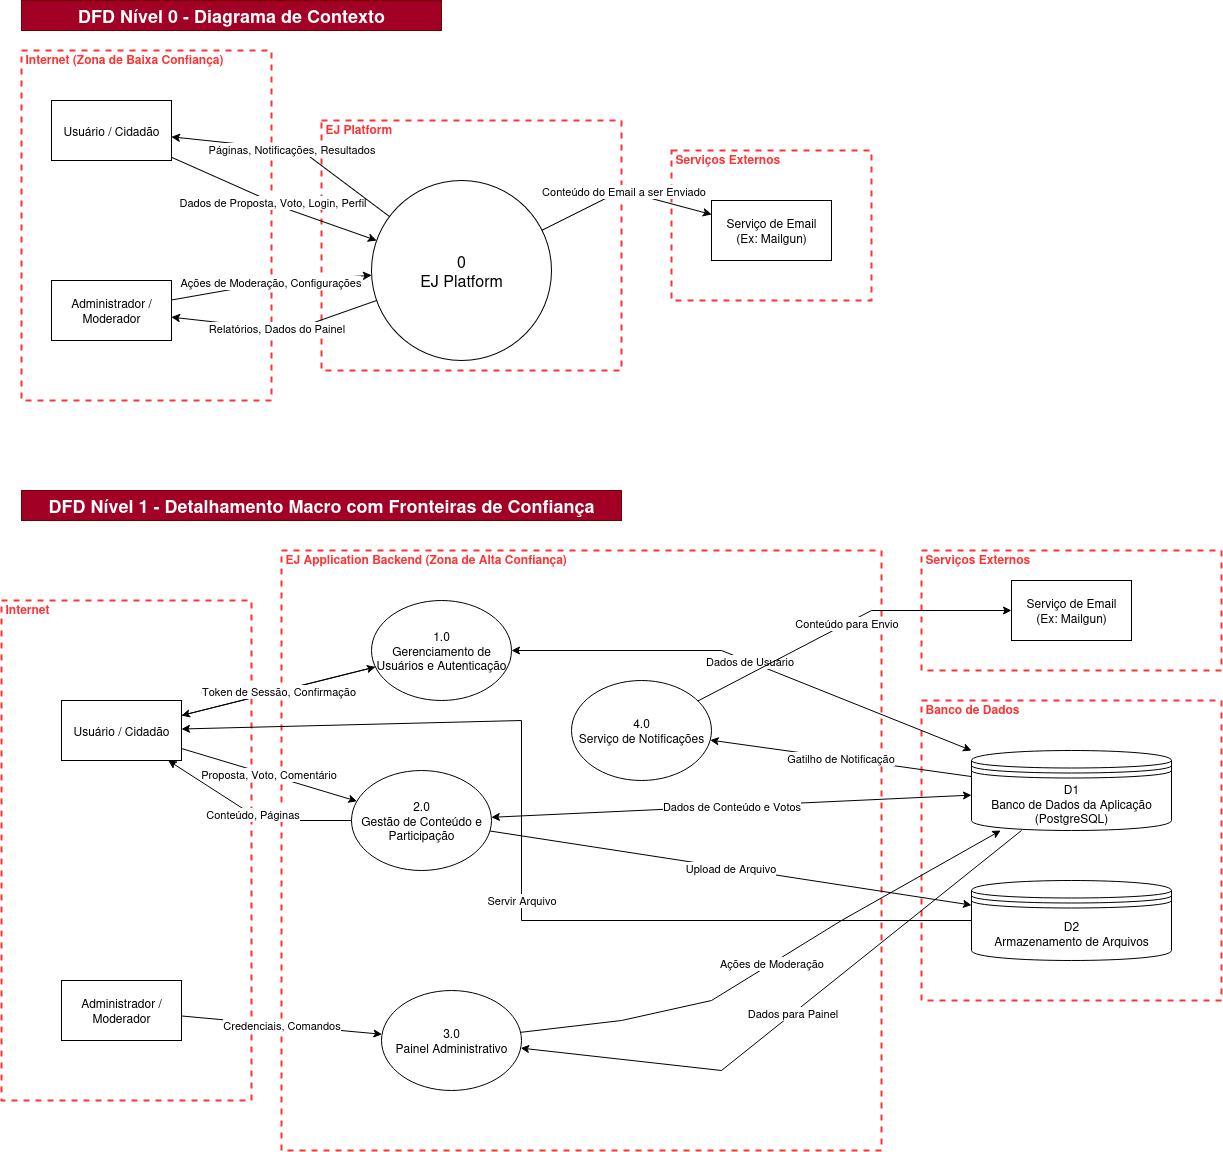

The diagram above was exported from draw.io. Its source (the exported page's mxGraphModel, read from the mxfile embedded in the PNG):
<mxGraphModel dx="1240" dy="665" grid="1" gridSize="10" guides="1" tooltips="1" connect="1" arrows="1" fold="1" page="1" pageScale="1" pageWidth="827" pageHeight="1169" math="0" shadow="0">
  <root>
    <mxCell id="0" />
    <mxCell id="1" parent="0" />
    <mxCell id="lIuo7a6CIQYZYaOVs5oT-1" value="&lt;b&gt;DFD Nível 0 - Diagrama de Contexto&lt;/b&gt;" style="text;html=1;align=center;verticalAlign=middle;whiteSpace=wrap;rounded=0;fontSize=18;fillColor=#a20025;fontColor=#ffffff;strokeColor=#6F0000;" vertex="1" parent="1">
      <mxGeometry x="370" y="600" width="420" height="30" as="geometry" />
    </mxCell>
    <mxCell id="lIuo7a6CIQYZYaOVs5oT-2" value="Internet (Zona de Baixa Confiança)" style="html=1;fontColor=#FF3333;fontStyle=1;align=left;verticalAlign=top;spacing=0;labelBorderColor=none;fillColor=none;dashed=1;strokeWidth=2;strokeColor=#FF3333;spacingLeft=4;spacingTop=-3;" vertex="1" parent="1">
      <mxGeometry x="370" y="650" width="250" height="350" as="geometry" />
    </mxCell>
    <mxCell id="lIuo7a6CIQYZYaOVs5oT-3" value="EJ Platform" style="html=1;fontColor=#FF3333;fontStyle=1;align=left;verticalAlign=top;spacing=0;labelBorderColor=none;fillColor=none;dashed=1;strokeWidth=2;strokeColor=#FF3333;spacingLeft=4;spacingTop=-3;" vertex="1" parent="1">
      <mxGeometry x="670" y="720" width="300" height="250" as="geometry" />
    </mxCell>
    <mxCell id="lIuo7a6CIQYZYaOVs5oT-4" value="Serviços Externos" style="html=1;fontColor=#FF3333;fontStyle=1;align=left;verticalAlign=top;spacing=0;labelBorderColor=none;fillColor=none;dashed=1;strokeWidth=2;strokeColor=#FF3333;spacingLeft=4;spacingTop=-3;" vertex="1" parent="1">
      <mxGeometry x="1020" y="750" width="200" height="150" as="geometry" />
    </mxCell>
    <mxCell id="lIuo7a6CIQYZYaOVs5oT-5" value="Usuário / Cidadão" style="rounded=0;whiteSpace=wrap;html=1;" vertex="1" parent="1">
      <mxGeometry x="400" y="700" width="120" height="60" as="geometry" />
    </mxCell>
    <mxCell id="lIuo7a6CIQYZYaOVs5oT-6" value="Administrador / Moderador" style="rounded=0;whiteSpace=wrap;html=1;" vertex="1" parent="1">
      <mxGeometry x="400" y="880" width="120" height="60" as="geometry" />
    </mxCell>
    <mxCell id="lIuo7a6CIQYZYaOVs5oT-7" value="0&lt;br&gt;EJ Platform" style="ellipse;whiteSpace=wrap;html=1;aspect=fixed;fontSize=16;" vertex="1" parent="1">
      <mxGeometry x="720" y="780" width="180" height="180" as="geometry" />
    </mxCell>
    <mxCell id="lIuo7a6CIQYZYaOVs5oT-8" value="Serviço de Email&lt;br&gt;(Ex: Mailgun)" style="rounded=0;whiteSpace=wrap;html=1;" vertex="1" parent="1">
      <mxGeometry x="1060" y="800" width="120" height="60" as="geometry" />
    </mxCell>
    <mxCell id="lIuo7a6CIQYZYaOVs5oT-9" value="Dados de Proposta, Voto, Login, Perfil" style="endArrow=classic;html=1;rounded=0;" edge="1" parent="1" source="lIuo7a6CIQYZYaOVs5oT-5" target="lIuo7a6CIQYZYaOVs5oT-7">
      <mxGeometry relative="1" as="geometry">
        <mxPoint x="570" y="800" as="sourcePoint" />
        <mxPoint x="720" y="800" as="targetPoint" />
        <Array as="points">
          <mxPoint x="640" y="810" />
        </Array>
      </mxGeometry>
    </mxCell>
    <mxCell id="lIuo7a6CIQYZYaOVs5oT-10" value="Páginas, Notificações, Resultados" style="endArrow=classic;html=1;rounded=0;" edge="1" parent="1" source="lIuo7a6CIQYZYaOVs5oT-7" target="lIuo7a6CIQYZYaOVs5oT-5">
      <mxGeometry relative="1" as="geometry">
        <mxPoint x="720" y="820" as="sourcePoint" />
        <mxPoint x="570" y="820" as="targetPoint" />
        <Array as="points">
          <mxPoint x="650" y="750" />
        </Array>
      </mxGeometry>
    </mxCell>
    <mxCell id="lIuo7a6CIQYZYaOVs5oT-11" value="Ações de Moderação, Configurações" style="endArrow=classic;html=1;rounded=0;" edge="1" parent="1" source="lIuo7a6CIQYZYaOVs5oT-6" target="lIuo7a6CIQYZYaOVs5oT-7">
      <mxGeometry relative="1" as="geometry">
        <mxPoint x="570" y="910" as="sourcePoint" />
        <mxPoint x="720" y="910" as="targetPoint" />
        <Array as="points">
          <mxPoint x="630" y="880" />
        </Array>
      </mxGeometry>
    </mxCell>
    <mxCell id="lIuo7a6CIQYZYaOVs5oT-12" value="Relatórios, Dados do Painel" style="endArrow=classic;html=1;rounded=0;" edge="1" parent="1" source="lIuo7a6CIQYZYaOVs5oT-7" target="lIuo7a6CIQYZYaOVs5oT-6">
      <mxGeometry relative="1" as="geometry">
        <mxPoint x="720" y="930" as="sourcePoint" />
        <mxPoint x="570" y="930" as="targetPoint" />
        <Array as="points">
          <mxPoint x="640" y="930" />
        </Array>
      </mxGeometry>
    </mxCell>
    <mxCell id="lIuo7a6CIQYZYaOVs5oT-13" value="Conteúdo do Email a ser Enviado" style="endArrow=classic;html=1;rounded=0;" edge="1" parent="1" source="lIuo7a6CIQYZYaOVs5oT-7" target="lIuo7a6CIQYZYaOVs5oT-8">
      <mxGeometry relative="1" as="geometry">
        <mxPoint x="900" y="800" as="sourcePoint" />
        <mxPoint x="1050" y="800" as="targetPoint" />
        <Array as="points">
          <mxPoint x="970" y="790" />
        </Array>
      </mxGeometry>
    </mxCell>
    <mxCell id="lIuo7a6CIQYZYaOVs5oT-14" value="&lt;b&gt;DFD Nível 1 - Detalhamento Macro com Fronteiras de Confiança&lt;/b&gt;" style="text;html=1;strokeColor=#6F0000;fillColor=#a20025;align=center;verticalAlign=middle;whiteSpace=wrap;rounded=0;fontSize=18;fontColor=#ffffff;" vertex="1" parent="1">
      <mxGeometry x="370" y="1090" width="600" height="30" as="geometry" />
    </mxCell>
    <mxCell id="lIuo7a6CIQYZYaOVs5oT-15" value="Internet" style="html=1;fontColor=#FF3333;fontStyle=1;align=left;verticalAlign=top;spacing=0;labelBorderColor=none;fillColor=none;dashed=1;strokeWidth=2;strokeColor=#FF3333;spacingLeft=4;spacingTop=-3;" vertex="1" parent="1">
      <mxGeometry x="350" y="1200" width="250" height="500" as="geometry" />
    </mxCell>
    <mxCell id="lIuo7a6CIQYZYaOVs5oT-16" value="EJ Application Backend (Zona de Alta Confiança)" style="html=1;fontColor=#FF3333;fontStyle=1;align=left;verticalAlign=top;spacing=0;labelBorderColor=none;fillColor=none;dashed=1;strokeWidth=2;strokeColor=#FF3333;spacingLeft=4;spacingTop=-3;" vertex="1" parent="1">
      <mxGeometry x="630" y="1150" width="600" height="600" as="geometry" />
    </mxCell>
    <mxCell id="lIuo7a6CIQYZYaOVs5oT-17" value="Banco de Dados" style="html=1;fontColor=#FF3333;fontStyle=1;align=left;verticalAlign=top;spacing=0;labelBorderColor=none;fillColor=none;dashed=1;strokeWidth=2;strokeColor=#FF3333;spacingLeft=4;spacingTop=-3;" vertex="1" parent="1">
      <mxGeometry x="1270" y="1300" width="300" height="300" as="geometry" />
    </mxCell>
    <mxCell id="lIuo7a6CIQYZYaOVs5oT-18" value="Serviços Externos" style="html=1;fontColor=#FF3333;fontStyle=1;align=left;verticalAlign=top;spacing=0;labelBorderColor=none;fillColor=none;dashed=1;strokeWidth=2;strokeColor=#FF3333;spacingLeft=4;spacingTop=-3;" vertex="1" parent="1">
      <mxGeometry x="1270" y="1150" width="300" height="120" as="geometry" />
    </mxCell>
    <mxCell id="lIuo7a6CIQYZYaOVs5oT-19" value="Usuário / Cidadão" style="rounded=0;whiteSpace=wrap;html=1;" vertex="1" parent="1">
      <mxGeometry x="410" y="1300" width="120" height="60" as="geometry" />
    </mxCell>
    <mxCell id="lIuo7a6CIQYZYaOVs5oT-20" value="Administrador / Moderador" style="rounded=0;whiteSpace=wrap;html=1;" vertex="1" parent="1">
      <mxGeometry x="410" y="1580" width="120" height="60" as="geometry" />
    </mxCell>
    <mxCell id="lIuo7a6CIQYZYaOVs5oT-21" value="Serviço de Email&lt;br&gt;(Ex: Mailgun)" style="rounded=0;whiteSpace=wrap;html=1;" vertex="1" parent="1">
      <mxGeometry x="1360" y="1180" width="120" height="60" as="geometry" />
    </mxCell>
    <mxCell id="lIuo7a6CIQYZYaOVs5oT-22" value="1.0&lt;br&gt;Gerenciamento de Usuários e Autenticação" style="ellipse;whiteSpace=wrap;html=1;" vertex="1" parent="1">
      <mxGeometry x="720" y="1200" width="140" height="100" as="geometry" />
    </mxCell>
    <mxCell id="lIuo7a6CIQYZYaOVs5oT-23" value="2.0&lt;br&gt;Gestão de Conteúdo e Participação" style="ellipse;whiteSpace=wrap;html=1;" vertex="1" parent="1">
      <mxGeometry x="700" y="1370" width="140" height="100" as="geometry" />
    </mxCell>
    <mxCell id="lIuo7a6CIQYZYaOVs5oT-24" value="3.0&lt;br&gt;Painel Administrativo" style="ellipse;whiteSpace=wrap;html=1;" vertex="1" parent="1">
      <mxGeometry x="730" y="1590" width="140" height="100" as="geometry" />
    </mxCell>
    <mxCell id="lIuo7a6CIQYZYaOVs5oT-25" value="4.0&lt;br&gt;Serviço de Notificações" style="ellipse;whiteSpace=wrap;html=1;" vertex="1" parent="1">
      <mxGeometry x="920" y="1280" width="140" height="100" as="geometry" />
    </mxCell>
    <mxCell id="lIuo7a6CIQYZYaOVs5oT-26" value="D1&lt;br&gt;Banco de Dados da Aplicação (PostgreSQL)" style="shape=datastore;whiteSpace=wrap;html=1;" vertex="1" parent="1">
      <mxGeometry x="1320" y="1350" width="200" height="80" as="geometry" />
    </mxCell>
    <mxCell id="lIuo7a6CIQYZYaOVs5oT-27" value="D2&lt;br&gt;Armazenamento de Arquivos" style="shape=datastore;whiteSpace=wrap;html=1;" vertex="1" parent="1">
      <mxGeometry x="1320" y="1480" width="200" height="80" as="geometry" />
    </mxCell>
    <mxCell id="lIuo7a6CIQYZYaOVs5oT-28" value="Credenciais, Dados de Registro" style="endArrow=classic;html=1;rounded=0;" edge="1" parent="1" source="lIuo7a6CIQYZYaOVs5oT-19" target="lIuo7a6CIQYZYaOVs5oT-22">
      <mxGeometry relative="1" as="geometry">
        <mxPoint x="540" y="1350" as="sourcePoint" />
        <mxPoint x="720" y="1250" as="targetPoint" />
      </mxGeometry>
    </mxCell>
    <mxCell id="lIuo7a6CIQYZYaOVs5oT-29" value="Token de Sessão, Confirmação" style="endArrow=classic;html=1;rounded=0;" edge="1" parent="1" source="lIuo7a6CIQYZYaOVs5oT-22" target="lIuo7a6CIQYZYaOVs5oT-19">
      <mxGeometry relative="1" as="geometry">
        <mxPoint x="720" y="1270" as="sourcePoint" />
        <mxPoint x="540" y="1370" as="targetPoint" />
      </mxGeometry>
    </mxCell>
    <mxCell id="lIuo7a6CIQYZYaOVs5oT-30" value="Dados de Usuário" style="endArrow=classic;startArrow=classic;html=1;rounded=0;" edge="1" parent="1" source="lIuo7a6CIQYZYaOVs5oT-22" target="lIuo7a6CIQYZYaOVs5oT-26">
      <mxGeometry relative="1" as="geometry">
        <mxPoint x="860" y="1250" as="sourcePoint" />
        <mxPoint x="1320" y="1380" as="targetPoint" />
        <Array as="points">
          <mxPoint x="1070" y="1250" />
        </Array>
      </mxGeometry>
    </mxCell>
    <mxCell id="lIuo7a6CIQYZYaOVs5oT-31" value="Proposta, Voto, Comentário" style="endArrow=classic;html=1;rounded=0;" edge="1" parent="1" source="lIuo7a6CIQYZYaOVs5oT-19" target="lIuo7a6CIQYZYaOVs5oT-23">
      <mxGeometry relative="1" as="geometry">
        <mxPoint x="540" y="1400" as="sourcePoint" />
        <mxPoint x="720" y="1450" as="targetPoint" />
      </mxGeometry>
    </mxCell>
    <mxCell id="lIuo7a6CIQYZYaOVs5oT-32" value="Conteúdo, Páginas" style="endArrow=classic;html=1;rounded=0;" edge="1" parent="1" source="lIuo7a6CIQYZYaOVs5oT-23" target="lIuo7a6CIQYZYaOVs5oT-19">
      <mxGeometry relative="1" as="geometry">
        <mxPoint x="720" y="1430" as="sourcePoint" />
        <mxPoint x="540" y="1380" as="targetPoint" />
        <Array as="points">
          <mxPoint x="610" y="1420" />
        </Array>
      </mxGeometry>
    </mxCell>
    <mxCell id="lIuo7a6CIQYZYaOVs5oT-33" value="Dados de Conteúdo e Votos" style="endArrow=classic;startArrow=classic;html=1;rounded=0;" edge="1" parent="1" source="lIuo7a6CIQYZYaOVs5oT-23" target="lIuo7a6CIQYZYaOVs5oT-26">
      <mxGeometry relative="1" as="geometry">
        <mxPoint x="860" y="1450" as="sourcePoint" />
        <mxPoint x="1320" y="1400" as="targetPoint" />
      </mxGeometry>
    </mxCell>
    <mxCell id="lIuo7a6CIQYZYaOVs5oT-34" value="Upload de Arquivo" style="endArrow=classic;html=1;rounded=0;" edge="1" parent="1" source="lIuo7a6CIQYZYaOVs5oT-23" target="lIuo7a6CIQYZYaOVs5oT-27">
      <mxGeometry relative="1" as="geometry">
        <mxPoint x="860" y="1500" as="sourcePoint" />
        <mxPoint x="1320" y="1520" as="targetPoint" />
      </mxGeometry>
    </mxCell>
    <mxCell id="lIuo7a6CIQYZYaOVs5oT-35" value="Servir Arquivo" style="endArrow=classic;html=1;rounded=0;" edge="1" parent="1" source="lIuo7a6CIQYZYaOVs5oT-27" target="lIuo7a6CIQYZYaOVs5oT-19">
      <mxGeometry x="-0.0506" relative="1" as="geometry">
        <mxPoint x="1320" y="1500" as="sourcePoint" />
        <mxPoint x="540" y="1320" as="targetPoint" />
        <Array as="points">
          <mxPoint x="870" y="1520" />
          <mxPoint x="870" y="1320" />
        </Array>
        <mxPoint as="offset" />
      </mxGeometry>
    </mxCell>
    <mxCell id="lIuo7a6CIQYZYaOVs5oT-36" value="Credenciais, Comandos" style="endArrow=classic;html=1;rounded=0;" edge="1" parent="1" source="lIuo7a6CIQYZYaOVs5oT-20" target="lIuo7a6CIQYZYaOVs5oT-24">
      <mxGeometry relative="1" as="geometry">
        <mxPoint x="540" y="1610" as="sourcePoint" />
        <mxPoint x="720" y="1650" as="targetPoint" />
      </mxGeometry>
    </mxCell>
    <mxCell id="lIuo7a6CIQYZYaOVs5oT-37" value="Ações de Moderação" style="endArrow=classic;html=1;rounded=0;" edge="1" parent="1" source="lIuo7a6CIQYZYaOVs5oT-24" target="lIuo7a6CIQYZYaOVs5oT-26">
      <mxGeometry relative="1" as="geometry">
        <mxPoint x="860" y="1630" as="sourcePoint" />
        <mxPoint x="1320" y="1420" as="targetPoint" />
        <Array as="points">
          <mxPoint x="970" y="1620" />
          <mxPoint x="1060" y="1600" />
          <mxPoint x="1190" y="1520" />
        </Array>
      </mxGeometry>
    </mxCell>
    <mxCell id="lIuo7a6CIQYZYaOVs5oT-38" value="Dados para Painel" style="endArrow=classic;html=1;rounded=0;" edge="1" parent="1" source="lIuo7a6CIQYZYaOVs5oT-26" target="lIuo7a6CIQYZYaOVs5oT-24">
      <mxGeometry relative="1" as="geometry">
        <mxPoint x="1320" y="1410" as="sourcePoint" />
        <mxPoint x="860" y="1670" as="targetPoint" />
        <Array as="points">
          <mxPoint x="1070" y="1670" />
        </Array>
      </mxGeometry>
    </mxCell>
    <mxCell id="lIuo7a6CIQYZYaOVs5oT-39" value="Gatilho de Notificação" style="endArrow=classic;html=1;rounded=0;" edge="1" parent="1" source="lIuo7a6CIQYZYaOVs5oT-26" target="lIuo7a6CIQYZYaOVs5oT-25">
      <mxGeometry relative="1" as="geometry">
        <mxPoint x="1320" y="1370" as="sourcePoint" />
        <mxPoint x="1160" y="1350" as="targetPoint" />
      </mxGeometry>
    </mxCell>
    <mxCell id="lIuo7a6CIQYZYaOVs5oT-40" value="Conteúdo para Envio" style="endArrow=classic;html=1;rounded=0;" edge="1" parent="1" source="lIuo7a6CIQYZYaOVs5oT-25" target="lIuo7a6CIQYZYaOVs5oT-21">
      <mxGeometry relative="1" as="geometry">
        <mxPoint x="1160" y="1330" as="sourcePoint" />
        <mxPoint x="1360" y="1210" as="targetPoint" />
        <Array as="points">
          <mxPoint x="1220" y="1210" />
        </Array>
      </mxGeometry>
    </mxCell>
  </root>
</mxGraphModel>